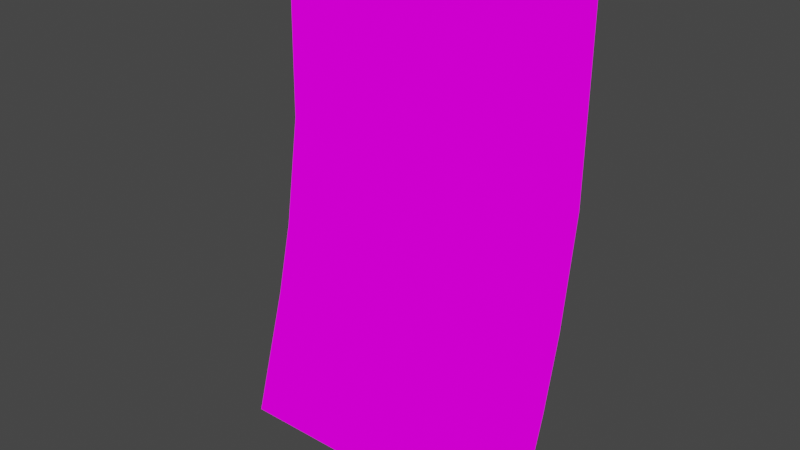 # Source: wallFabric2.blend  (saved by Blender 3.2.14; exported with 4.5.12 LTS)
import bpy
from mathutils import Matrix  # noqa: F401  (used for matrix-valued properties, if any)

bpy.ops.wm.read_factory_settings(use_empty=True)
scene = bpy.context.scene
scene.name = 'Scene'

# ---- collections
col_collection = bpy.data.collections.new('Collection'); scene.collection.children.link(col_collection)

# ---- images (referenced by path relative to the original .blend; pixels are not part of the script)
import os
ASSET_DIR = os.environ.get("B2B_ASSET_DIR", "")  # directory of the original .blend (textures are referenced by path, not embedded)
HERE = os.path.dirname(os.path.abspath(__file__))  # packed textures are extracted next to this script under _unpacked/

def load_image(name, relpath, width, height, colorspace="sRGB"):
    """Load a texture the original file referenced (path relative to the .blend, or extracted next to this script)."""
    p = next((c for c in (os.path.join(HERE, relpath), os.path.join(ASSET_DIR, relpath)) if relpath and os.path.exists(c)), "")
    if p:
        img = bpy.data.images.load(p, check_existing=True)
        img.name = name
    else:  # same state as the original file: an image datablock whose file is absent (Cycles renders it pink)
        img = bpy.data.images.new(name, width, height)
        img.source = "FILE"
        img.filepath = "//" + (relpath or name)
    img.colorspace_settings.name = colorspace
    return img
img_crateshousebarrac_png_002 = load_image('CratesHouseBarrac.png.002', 'CratesHouseBarrac.png', 1024, 1024, 'sRGB')

# ---- materials (node trees are filled in below, after node groups)
mat_crateshousebarrac_002 = bpy.data.materials.new('CratesHouseBarrac.002')
mat_crateshousebarrac_002.use_transparent_shadow = False

# ---- material node trees
mat_crateshousebarrac_002.use_nodes = True; mat_crateshousebarrac_002.node_tree.nodes.clear()
_N = mat_crateshousebarrac_002.node_tree.nodes; _L = mat_crateshousebarrac_002.node_tree.links
n0 = _N.new('ShaderNodeOutputMaterial'); n0.name = 'Material Output'; n0.location = (400, 0)
n1 = _N.new('ShaderNodeLightPath'); n1.name = 'Light Path'; n1.location = (0, 250)
n2 = _N.new('ShaderNodeBsdfTransparent'); n2.name = 'Transparent BSDF'; n2.location = (-200, -100)
n3 = _N.new('ShaderNodeEmission'); n3.name = 'Emission'; n3.location = (-200, -200)
n4 = _N.new('ShaderNodeMixShader'); n4.name = 'Mix Shader'; n4.location = (200, 0)
n5 = _N.new('ShaderNodeMixShader'); n5.name = 'Mix Shader.001'; n5.location = (0, -100)
n6 = _N.new('ShaderNodeTexImage'); n6.name = 'Image Texture'; n6.location = (-500, 100)
n6.image = img_crateshousebarrac_png_002
n6.interpolation = 'Closest'
_L.new(n6.outputs[0], n3.inputs[0])
_L.new(n6.outputs[1], n5.inputs[0])
_L.new(n2.outputs[0], n5.inputs[1])
_L.new(n2.outputs[0], n4.inputs[1])
_L.new(n3.outputs[0], n5.inputs[2])
_L.new(n5.outputs[0], n4.inputs[2])
_L.new(n1.outputs[0], n4.inputs[0])
_L.new(n4.outputs[0], n0.inputs[0])
n0.is_active_output = True

# ---- world
world_world = bpy.data.worlds.new('World'); scene.world = world_world
world_world.use_nodes = True; world_world.node_tree.nodes.clear()
_N = world_world.node_tree.nodes; _L = world_world.node_tree.links
n0 = _N.new('ShaderNodeOutputWorld'); n0.name = 'World Output'; n0.location = (300, 300)
n1 = _N.new('ShaderNodeBackground'); n1.name = 'Background'; n1.location = (10, 300)
n1.inputs[0].default_value = (0.05088, 0.05088, 0.05088, 1.0)
_L.new(n1.outputs[0], n0.inputs[0])
n0.is_active_output = True
world_world.color = (0.05088, 0.05088, 0.05088)
world_world.use_sun_shadow = False
world_world.sun_shadow_jitter_overblur = 0.0

# ---- meshes
me_cube_002 = bpy.data.meshes.new('Cube.002')
me_cube_002.from_pydata([(-0.5, 0.004674, -0.1723), (-0.5, 0.06318, 0.8072), (8.941e-08, -0.1628, -0.7928), (0.5, -0.1628, -0.7928), (-0.5, -0.04823, -0.4005), (-0.5, -0.1628, -0.7928), (8.941e-08, 0.06318, 0.8072), (8.941e-08, 0.05543, 0.1685), (0.5, -0.04823, -0.4005), (8.941e-08, -0.04823, -0.4005), (0.5, 0.004674, -0.1723), (0.5, 0.06318, 0.8072), (8.941e-08, 0.004674, -0.1723), (0.5, 0.05543, 0.1685), (-0.5, 0.05543, 0.1685)], [], [(8, 9, 2, 3), (9, 4, 5, 2), (10, 12, 9, 8), (12, 0, 4, 9), (13, 7, 12, 10), (7, 14, 0, 12), (11, 6, 7, 13), (6, 1, 14, 7)])
_uv = me_cube_002.uv_layers.new(name='UVMap')
_uv.uv.foreach_set('vector', [0.4436, 0.08673, 0.4306, 0.08673, 0.4306, 0.0529, 0.4436, 0.0529, 0.4305, 0.08673, 0.4175, 0.08673, 0.4175, 0.0529, 0.4305, 0.0529, 0.4175, 0.08683, 0.4305, 0.08683, 0.4305, 0.1207, 0.4175, 0.1207, 0.4306, 0.08683, 0.4436, 0.08683, 0.4436, 0.1207, 0.4306, 0.1207, 0.4175, 0.1208, 0.4305, 0.1208, 0.4305, 0.1546, 0.4175, 0.1546, 0.4306, 0.1208, 0.4436, 0.1208, 0.4436, 0.1546, 0.4306, 0.1546, 0.4436, 0.1885, 0.4306, 0.1885, 0.4306, 0.1547, 0.4436, 0.1547, 0.4305, 0.1885, 0.4175, 0.1885, 0.4175, 0.1547, 0.4305, 0.1547])
me_cube_002.materials.append(mat_crateshousebarrac_002)
me_cube_002.use_remesh_fix_poles = True
me_cube_002.use_remesh_preserve_attributes = False
me_cube_002.use_mirror_vertex_groups = False
me_cube_002.update()

# ---- objects
ob_cube_002 = bpy.data.objects.new('Cube.002', me_cube_002)

# ---- transforms, parenting, visibility, modifiers, constraints
ob_cube_002.location = (0.01067, 0.1602, 0.6531)
ob_cube_002.lineart.crease_threshold = 0.0

# ---- collection membership
col_collection.objects.link(ob_cube_002)

# ---- scene / render settings (as saved in the file)
scene.frame_start = 1; scene.frame_end = 250; scene.frame_set(1)
scene.render.engine = 'BLENDER_EEVEE_NEXT'
scene.cycles.use_denoising = False
scene.cycles.samples = 128
scene.cycles.sampling_pattern = 'TABULATED_SOBOL'
scene.cycles.use_adaptive_sampling = False
scene.cycles.use_light_tree = False
scene.view_settings.view_transform = 'Filmic'
bpy.context.view_layer.update()

# ---- added for rendering (the .blend has no active camera): camera
cam_auto = bpy.data.cameras.new('AutoCamera')
cam_auto.lens = 50.0
cam_auto.sensor_width = 36.0
cam_auto.clip_end = 1000.0
ob_auto_camera = bpy.data.objects.new('AutoCamera', cam_auto)
scene.collection.objects.link(ob_auto_camera)
ob_auto_camera.location = (1.76886, -1.99942, 2.06686)
ob_auto_camera.rotation_euler = (1.09748, -7.21219e-08, 0.694738)
scene.camera = ob_auto_camera
bpy.context.view_layer.update()
